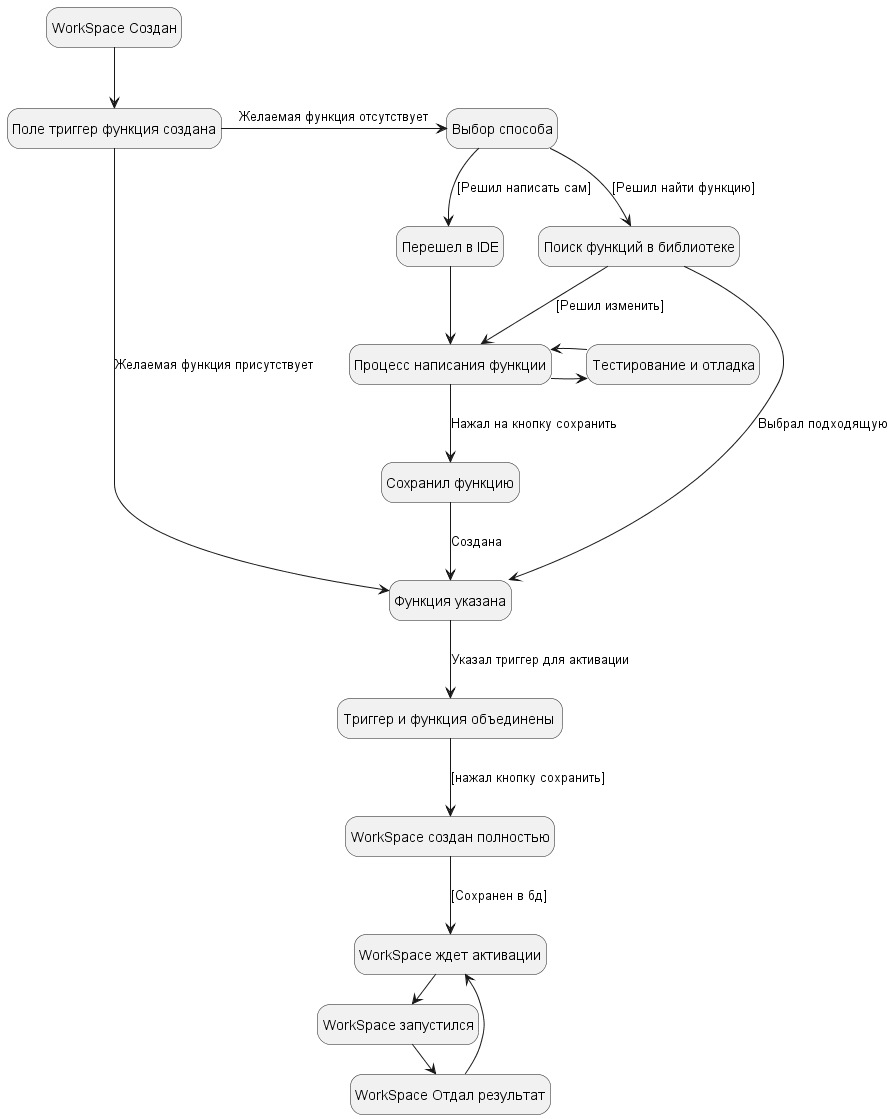

The diagram above was rendered by PlantUML. Its source (embedded in the PNG):
@startuml
hide empty description

state "WorkSpace Создан" as WorkSpace_1
state "Поле триггер функция создана" as WorkSpace_2
state "Функция указана" as WorkSpace_3
state "Триггер и функция объединены " as WorkSpace_4
state "WorkSpace создан полностью" as WorkSpace_5

WorkSpace_1 --> WorkSpace_2
WorkSpace_2 --> WorkSpace_3 : Желаемая функция присутствует
WorkSpace_3 --> WorkSpace_4 : Указал триггер для активации
WorkSpace_4 --> WorkSpace_5 : [нажал кнопку сохранить]

state "Выбор способа" as ide
state "Перешел в IDE" as ide_1
state "Поиск функций в библиотеке" as ide_2
state "Процесс написания функции" as ide_3
state "Сохранил функцию" as ide_4
state "Тестирование и отладка" as ide_5

ide --> ide_1 : [Решил написать сам]
ide --> ide_2: [Решил найти функцию]
ide_1 --> ide_3 

ide_2 --> ide_3 : [Решил изменить]
ide_3 --> ide_4 : Нажал на кнопку сохранить

ide_3 -> ide_5
ide_5 -> ide_3 

state "WorkSpace ждет активации" as wait
state "WorkSpace запустился" as wait_1
state "WorkSpace Отдал результат" as wait_2

wait -> wait_1 : Поступил триггер
wait_1 -> wait_2 : Функции выполнелись
wait_2  --> wait


WorkSpace_5 --> wait : [Сохранен в бд]
WorkSpace_2 -> ide : Желаемая функция отсутствует
ide_4 --> WorkSpace_3 : Создана
ide_2 -> WorkSpace_3 : Выбрал подходящую
@enduml